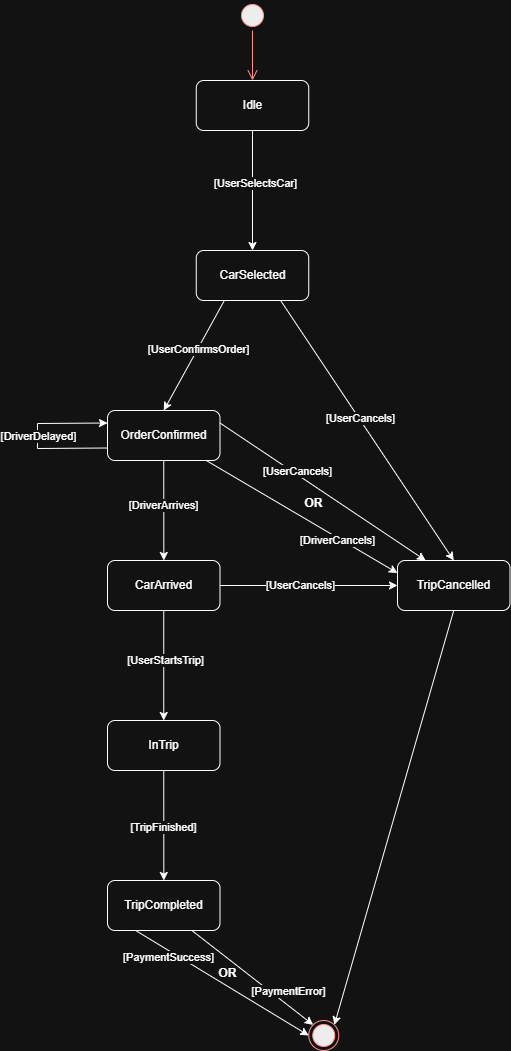

The diagram above was exported from draw.io. Its source (the exported page's mxGraphModel, read from the mxfile embedded in the PNG):
<mxGraphModel dx="443" dy="794" grid="1" gridSize="10" guides="1" tooltips="1" connect="1" arrows="1" fold="1" page="1" pageScale="1" pageWidth="827" pageHeight="1169" math="0" shadow="0">
  <root>
    <mxCell id="0" />
    <mxCell id="1" parent="0" />
    <mxCell id="ta8SAaDSvt7QcsowLwJg-8" edge="1" parent="1" source="ta8SAaDSvt7QcsowLwJg-2" style="edgeStyle=orthogonalEdgeStyle;rounded=0;orthogonalLoop=1;jettySize=auto;html=1;exitX=0.5;exitY=1;exitDx=0;exitDy=0;entryX=0.5;entryY=0;entryDx=0;entryDy=0;" target="ta8SAaDSvt7QcsowLwJg-10">
      <mxGeometry relative="1" as="geometry">
        <mxPoint x="255" y="360" as="targetPoint" />
      </mxGeometry>
    </mxCell>
    <mxCell id="ta8SAaDSvt7QcsowLwJg-9" connectable="0" parent="ta8SAaDSvt7QcsowLwJg-8" style="edgeLabel;html=1;align=center;verticalAlign=middle;resizable=0;points=[];" value="[UserSelectsCar]" vertex="1">
      <mxGeometry relative="1" x="-0.1273" y="2" as="geometry">
        <mxPoint as="offset" />
      </mxGeometry>
    </mxCell>
    <mxCell id="ta8SAaDSvt7QcsowLwJg-2" parent="1" style="rounded=1;whiteSpace=wrap;html=1;" value="Idle" vertex="1">
      <mxGeometry height="50" width="112.5" x="198.75" y="190" as="geometry" />
    </mxCell>
    <mxCell id="ta8SAaDSvt7QcsowLwJg-6" parent="1" style="ellipse;html=1;shape=startState;fillColor=#000000;strokeColor=#ff0000;" value="" vertex="1">
      <mxGeometry height="30" width="30" x="240" y="110" as="geometry" />
    </mxCell>
    <mxCell id="ta8SAaDSvt7QcsowLwJg-7" edge="1" parent="1" source="ta8SAaDSvt7QcsowLwJg-6" style="edgeStyle=orthogonalEdgeStyle;html=1;verticalAlign=bottom;endArrow=open;endSize=8;strokeColor=#ff0000;rounded=0;entryX=0.5;entryY=0;entryDx=0;entryDy=0;" target="ta8SAaDSvt7QcsowLwJg-2" value="">
      <mxGeometry relative="1" as="geometry">
        <mxPoint x="255" y="200" as="targetPoint" />
      </mxGeometry>
    </mxCell>
    <mxCell id="ta8SAaDSvt7QcsowLwJg-10" parent="1" style="rounded=1;whiteSpace=wrap;html=1;" value="CarSelected" vertex="1">
      <mxGeometry height="50" width="112.5" x="198.75" y="360" as="geometry" />
    </mxCell>
    <mxCell id="ta8SAaDSvt7QcsowLwJg-11" parent="1" style="rounded=1;whiteSpace=wrap;html=1;" value="TripCancelled" vertex="1">
      <mxGeometry height="50" width="112.5" x="400" y="670" as="geometry" />
    </mxCell>
    <mxCell id="ta8SAaDSvt7QcsowLwJg-20" edge="1" parent="1" source="ta8SAaDSvt7QcsowLwJg-12" style="edgeStyle=orthogonalEdgeStyle;rounded=0;orthogonalLoop=1;jettySize=auto;html=1;exitX=0.5;exitY=1;exitDx=0;exitDy=0;" target="ta8SAaDSvt7QcsowLwJg-19">
      <mxGeometry relative="1" as="geometry" />
    </mxCell>
    <mxCell id="ta8SAaDSvt7QcsowLwJg-21" connectable="0" parent="ta8SAaDSvt7QcsowLwJg-20" style="edgeLabel;html=1;align=center;verticalAlign=middle;resizable=0;points=[];" value="[DriverArrives]" vertex="1">
      <mxGeometry relative="1" x="-0.12" y="-1" as="geometry">
        <mxPoint as="offset" />
      </mxGeometry>
    </mxCell>
    <mxCell id="ta8SAaDSvt7QcsowLwJg-12" parent="1" style="rounded=1;whiteSpace=wrap;html=1;" value="OrderConfirmed" vertex="1">
      <mxGeometry height="50" width="112.5" x="110" y="520" as="geometry" />
    </mxCell>
    <mxCell id="ta8SAaDSvt7QcsowLwJg-32" edge="1" parent="1" source="ta8SAaDSvt7QcsowLwJg-36" style="edgeStyle=orthogonalEdgeStyle;rounded=0;orthogonalLoop=1;jettySize=auto;html=1;exitX=0.5;exitY=1;exitDx=0;exitDy=0;" target="ta8SAaDSvt7QcsowLwJg-37">
      <mxGeometry relative="1" as="geometry" />
    </mxCell>
    <mxCell id="ta8SAaDSvt7QcsowLwJg-41" connectable="0" parent="ta8SAaDSvt7QcsowLwJg-32" style="edgeLabel;html=1;align=center;verticalAlign=middle;resizable=0;points=[];" value="[TripFinished]" vertex="1">
      <mxGeometry relative="1" x="0.0364" y="-1" as="geometry">
        <mxPoint as="offset" />
      </mxGeometry>
    </mxCell>
    <mxCell id="ta8SAaDSvt7QcsowLwJg-19" parent="1" style="rounded=1;whiteSpace=wrap;html=1;" value="CarArrived" vertex="1">
      <mxGeometry height="50" width="112.5" x="110" y="670" as="geometry" />
    </mxCell>
    <mxCell id="ta8SAaDSvt7QcsowLwJg-23" edge="1" parent="1" source="ta8SAaDSvt7QcsowLwJg-10" style="endArrow=classic;html=1;rounded=0;exitX=0.75;exitY=1;exitDx=0;exitDy=0;entryX=0.5;entryY=0;entryDx=0;entryDy=0;" target="ta8SAaDSvt7QcsowLwJg-11" value="">
      <mxGeometry height="50" relative="1" width="50" as="geometry">
        <mxPoint x="360" y="400" as="sourcePoint" />
        <mxPoint x="410" y="350" as="targetPoint" />
      </mxGeometry>
    </mxCell>
    <mxCell id="ta8SAaDSvt7QcsowLwJg-24" connectable="0" parent="ta8SAaDSvt7QcsowLwJg-23" style="edgeLabel;html=1;align=center;verticalAlign=middle;resizable=0;points=[];" value="[UserCancels]" vertex="1">
      <mxGeometry relative="1" x="-0.0953" y="2" as="geometry">
        <mxPoint y="1" as="offset" />
      </mxGeometry>
    </mxCell>
    <mxCell id="ta8SAaDSvt7QcsowLwJg-25" edge="1" parent="1" source="ta8SAaDSvt7QcsowLwJg-10" style="endArrow=classic;html=1;rounded=0;exitX=0.25;exitY=1;exitDx=0;exitDy=0;entryX=0.5;entryY=0;entryDx=0;entryDy=0;" target="ta8SAaDSvt7QcsowLwJg-12" value="">
      <mxGeometry height="50" relative="1" width="50" as="geometry">
        <mxPoint x="130" y="490" as="sourcePoint" />
        <mxPoint x="180" y="440" as="targetPoint" />
      </mxGeometry>
    </mxCell>
    <mxCell id="ta8SAaDSvt7QcsowLwJg-26" connectable="0" parent="ta8SAaDSvt7QcsowLwJg-25" style="edgeLabel;html=1;align=center;verticalAlign=middle;resizable=0;points=[];" value="[UserConfirmsOrder]" vertex="1">
      <mxGeometry relative="1" x="-0.124" as="geometry">
        <mxPoint as="offset" />
      </mxGeometry>
    </mxCell>
    <mxCell id="ta8SAaDSvt7QcsowLwJg-31" parent="1" style="ellipse;html=1;shape=endState;fillColor=#000000;strokeColor=#ff0000;" value="" vertex="1">
      <mxGeometry height="30" width="30" x="311.25" y="1130" as="geometry" />
    </mxCell>
    <mxCell id="ta8SAaDSvt7QcsowLwJg-34" edge="1" parent="1" source="ta8SAaDSvt7QcsowLwJg-11" style="endArrow=classic;html=1;rounded=0;exitX=0.5;exitY=1;exitDx=0;exitDy=0;entryX=1;entryY=0;entryDx=0;entryDy=0;" target="ta8SAaDSvt7QcsowLwJg-31" value="">
      <mxGeometry height="50" relative="1" width="50" as="geometry">
        <mxPoint x="300" y="600" as="sourcePoint" />
        <mxPoint x="433" y="710" as="targetPoint" />
      </mxGeometry>
    </mxCell>
    <mxCell id="ta8SAaDSvt7QcsowLwJg-37" parent="1" style="rounded=1;whiteSpace=wrap;html=1;" value="TripCompleted" vertex="1">
      <mxGeometry height="50" width="112.5" x="110" y="990" as="geometry" />
    </mxCell>
    <mxCell id="ta8SAaDSvt7QcsowLwJg-39" edge="1" parent="1" source="ta8SAaDSvt7QcsowLwJg-19" style="edgeStyle=orthogonalEdgeStyle;rounded=0;orthogonalLoop=1;jettySize=auto;html=1;exitX=0.5;exitY=1;exitDx=0;exitDy=0;entryX=0.5;entryY=0;entryDx=0;entryDy=0;" target="ta8SAaDSvt7QcsowLwJg-36" value="">
      <mxGeometry relative="1" as="geometry">
        <mxPoint x="166" y="720" as="sourcePoint" />
        <mxPoint x="316" y="1000" as="targetPoint" />
      </mxGeometry>
    </mxCell>
    <mxCell id="ta8SAaDSvt7QcsowLwJg-40" connectable="0" parent="ta8SAaDSvt7QcsowLwJg-39" style="edgeLabel;html=1;align=center;verticalAlign=middle;resizable=0;points=[];" value="[UserStartsTrip]" vertex="1">
      <mxGeometry relative="1" x="-0.1091" y="1" as="geometry">
        <mxPoint as="offset" />
      </mxGeometry>
    </mxCell>
    <mxCell id="ta8SAaDSvt7QcsowLwJg-36" parent="1" style="rounded=1;whiteSpace=wrap;html=1;" value="InTrip" vertex="1">
      <mxGeometry height="50" width="112.5" x="110" y="830" as="geometry" />
    </mxCell>
    <mxCell id="ta8SAaDSvt7QcsowLwJg-42" edge="1" parent="1" source="ta8SAaDSvt7QcsowLwJg-12" style="endArrow=classic;html=1;rounded=0;exitX=0;exitY=0.75;exitDx=0;exitDy=0;entryX=0;entryY=0.25;entryDx=0;entryDy=0;" target="ta8SAaDSvt7QcsowLwJg-12" value="">
      <mxGeometry height="50" relative="1" width="50" as="geometry">
        <Array as="points">
          <mxPoint x="40" y="558" />
          <mxPoint x="40" y="533" />
        </Array>
        <mxPoint x="221" y="490" as="sourcePoint" />
        <mxPoint x="40" y="510" as="targetPoint" />
      </mxGeometry>
    </mxCell>
    <mxCell id="ta8SAaDSvt7QcsowLwJg-43" connectable="0" parent="ta8SAaDSvt7QcsowLwJg-42" style="edgeLabel;html=1;align=center;verticalAlign=middle;resizable=0;points=[];" value="[DriverDelayed]" vertex="1">
      <mxGeometry relative="1" x="-0.124" as="geometry">
        <mxPoint y="-11" as="offset" />
      </mxGeometry>
    </mxCell>
    <mxCell id="ta8SAaDSvt7QcsowLwJg-44" edge="1" parent="1" source="ta8SAaDSvt7QcsowLwJg-12" style="endArrow=classic;html=1;rounded=0;exitX=1;exitY=0.25;exitDx=0;exitDy=0;entryX=0.25;entryY=0;entryDx=0;entryDy=0;" target="ta8SAaDSvt7QcsowLwJg-11" value="">
      <mxGeometry height="50" relative="1" width="50" as="geometry">
        <mxPoint x="330" y="490" as="sourcePoint" />
        <mxPoint x="503" y="750" as="targetPoint" />
      </mxGeometry>
    </mxCell>
    <mxCell id="ta8SAaDSvt7QcsowLwJg-45" connectable="0" parent="ta8SAaDSvt7QcsowLwJg-44" style="edgeLabel;html=1;align=center;verticalAlign=middle;resizable=0;points=[];" value="[UserCancels]" vertex="1">
      <mxGeometry relative="1" x="-0.0953" y="2" as="geometry">
        <mxPoint x="-17" y="-13" as="offset" />
      </mxGeometry>
    </mxCell>
    <mxCell id="ta8SAaDSvt7QcsowLwJg-46" edge="1" parent="1" source="ta8SAaDSvt7QcsowLwJg-19" style="endArrow=classic;html=1;rounded=0;exitX=1;exitY=0.5;exitDx=0;exitDy=0;entryX=0;entryY=0.5;entryDx=0;entryDy=0;" target="ta8SAaDSvt7QcsowLwJg-11" value="">
      <mxGeometry height="50" relative="1" width="50" as="geometry">
        <mxPoint x="270" y="660" as="sourcePoint" />
        <mxPoint x="443" y="920" as="targetPoint" />
      </mxGeometry>
    </mxCell>
    <mxCell id="ta8SAaDSvt7QcsowLwJg-47" connectable="0" parent="ta8SAaDSvt7QcsowLwJg-46" style="edgeLabel;html=1;align=center;verticalAlign=middle;resizable=0;points=[];" value="[UserCancels]" vertex="1">
      <mxGeometry relative="1" x="-0.0953" y="2" as="geometry">
        <mxPoint y="1" as="offset" />
      </mxGeometry>
    </mxCell>
    <mxCell id="ta8SAaDSvt7QcsowLwJg-48" parent="1" style="text;align=center;fontStyle=1;verticalAlign=middle;spacingLeft=3;spacingRight=3;strokeColor=none;rotatable=0;points=[[0,0.5],[1,0.5]];portConstraint=eastwest;html=1;" value="OR" vertex="1">
      <mxGeometry height="26" width="80" x="276" y="600" as="geometry" />
    </mxCell>
    <mxCell id="ta8SAaDSvt7QcsowLwJg-49" edge="1" parent="1" source="ta8SAaDSvt7QcsowLwJg-12" style="endArrow=classic;html=1;rounded=0;entryX=0;entryY=0.25;entryDx=0;entryDy=0;" target="ta8SAaDSvt7QcsowLwJg-11" value="">
      <mxGeometry height="50" relative="1" width="50" as="geometry">
        <mxPoint x="223" y="558" as="sourcePoint" />
        <mxPoint x="445" y="697" as="targetPoint" />
      </mxGeometry>
    </mxCell>
    <mxCell id="ta8SAaDSvt7QcsowLwJg-50" connectable="0" parent="ta8SAaDSvt7QcsowLwJg-49" style="edgeLabel;html=1;align=center;verticalAlign=middle;resizable=0;points=[];" value="[DriverCancels]" vertex="1">
      <mxGeometry relative="1" x="-0.0953" y="2" as="geometry">
        <mxPoint x="44" y="31" as="offset" />
      </mxGeometry>
    </mxCell>
    <mxCell id="ta8SAaDSvt7QcsowLwJg-55" edge="1" parent="1" source="ta8SAaDSvt7QcsowLwJg-37" style="endArrow=classic;html=1;rounded=0;exitX=0.25;exitY=1;exitDx=0;exitDy=0;entryX=0;entryY=0.5;entryDx=0;entryDy=0;" target="ta8SAaDSvt7QcsowLwJg-31" value="">
      <mxGeometry height="50" relative="1" width="50" as="geometry">
        <mxPoint x="520" y="980" as="sourcePoint" />
        <mxPoint x="330" y="1394" as="targetPoint" />
      </mxGeometry>
    </mxCell>
    <mxCell id="ta8SAaDSvt7QcsowLwJg-57" connectable="0" parent="ta8SAaDSvt7QcsowLwJg-55" style="edgeLabel;html=1;align=center;verticalAlign=middle;resizable=0;points=[];" value="[PaymentSuccess]" vertex="1">
      <mxGeometry relative="1" x="-0.2857" y="-1" as="geometry">
        <mxPoint x="-29" y="-12" as="offset" />
      </mxGeometry>
    </mxCell>
    <mxCell id="ta8SAaDSvt7QcsowLwJg-56" edge="1" parent="1" source="ta8SAaDSvt7QcsowLwJg-37" style="endArrow=classic;html=1;rounded=0;exitX=0.75;exitY=1;exitDx=0;exitDy=0;entryX=0;entryY=0;entryDx=0;entryDy=0;" target="ta8SAaDSvt7QcsowLwJg-31" value="">
      <mxGeometry height="50" relative="1" width="50" as="geometry">
        <mxPoint x="190" y="1060" as="sourcePoint" />
        <mxPoint x="292" y="1165" as="targetPoint" />
      </mxGeometry>
    </mxCell>
    <mxCell id="ta8SAaDSvt7QcsowLwJg-58" connectable="0" parent="ta8SAaDSvt7QcsowLwJg-56" style="edgeLabel;html=1;align=center;verticalAlign=middle;resizable=0;points=[];" value="[PaymentError]" vertex="1">
      <mxGeometry relative="1" x="0.334" y="4" as="geometry">
        <mxPoint x="12" as="offset" />
      </mxGeometry>
    </mxCell>
    <mxCell id="ta8SAaDSvt7QcsowLwJg-59" parent="1" style="text;align=center;fontStyle=1;verticalAlign=middle;spacingLeft=3;spacingRight=3;strokeColor=none;rotatable=0;points=[[0,0.5],[1,0.5]];portConstraint=eastwest;html=1;" value="OR" vertex="1">
      <mxGeometry height="26" width="80" x="190" y="1070" as="geometry" />
    </mxCell>
  </root>
</mxGraphModel>